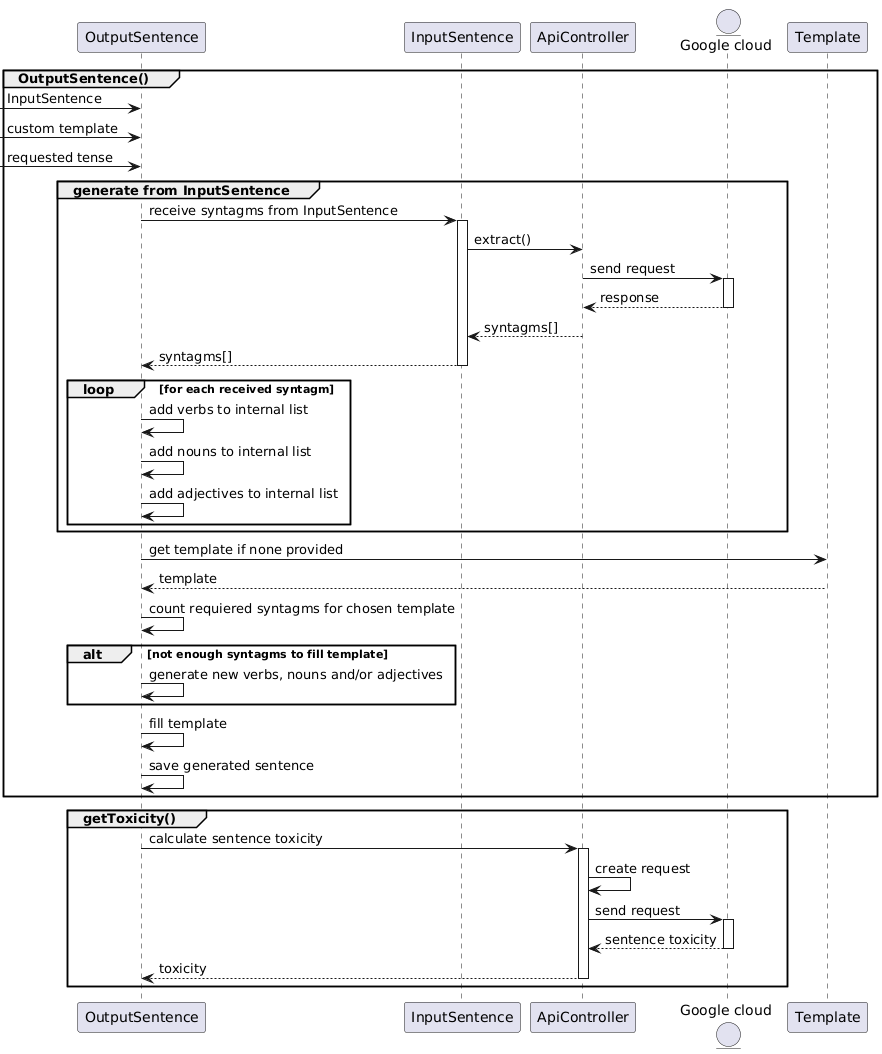

The diagram above was rendered by PlantUML. Its source (embedded in the PNG):
@startuml
participant "OutputSentence" as os
participant "InputSentence" as is
participant "ApiController" as ac
entity "Google cloud" as c
participant "Template" as t

group OutputSentence()

-> os : InputSentence
-> os : custom template
-> os : requested tense


group generate from InputSentence
os -> is : receive syntagms from InputSentence
activate is

is -> ac : extract()
ac -> c : send request
activate c
ac <-- c : response
deactivate c
is <-- ac: syntagms[]
os <-- is : syntagms[]
deactivate is


loop for each received syntagm
os -> os : add verbs to internal list
os -> os : add nouns to internal list
os -> os : add adjectives to internal list
end

end

os -> t : get template if none provided
os <-- t : template

os -> os : count requiered syntagms for chosen template

alt not enough syntagms to fill template 
os -> os : generate new verbs, nouns and/or adjectives
end

os -> os : fill template

os -> os : save generated sentence
end

group getToxicity()
os -> ac : calculate sentence toxicity
activate ac
ac -> ac : create request
ac -> c : send request
activate c
ac <-- c : sentence toxicity 
deactivate c
os <-- ac : toxicity
deactivate ac
end
@enduml